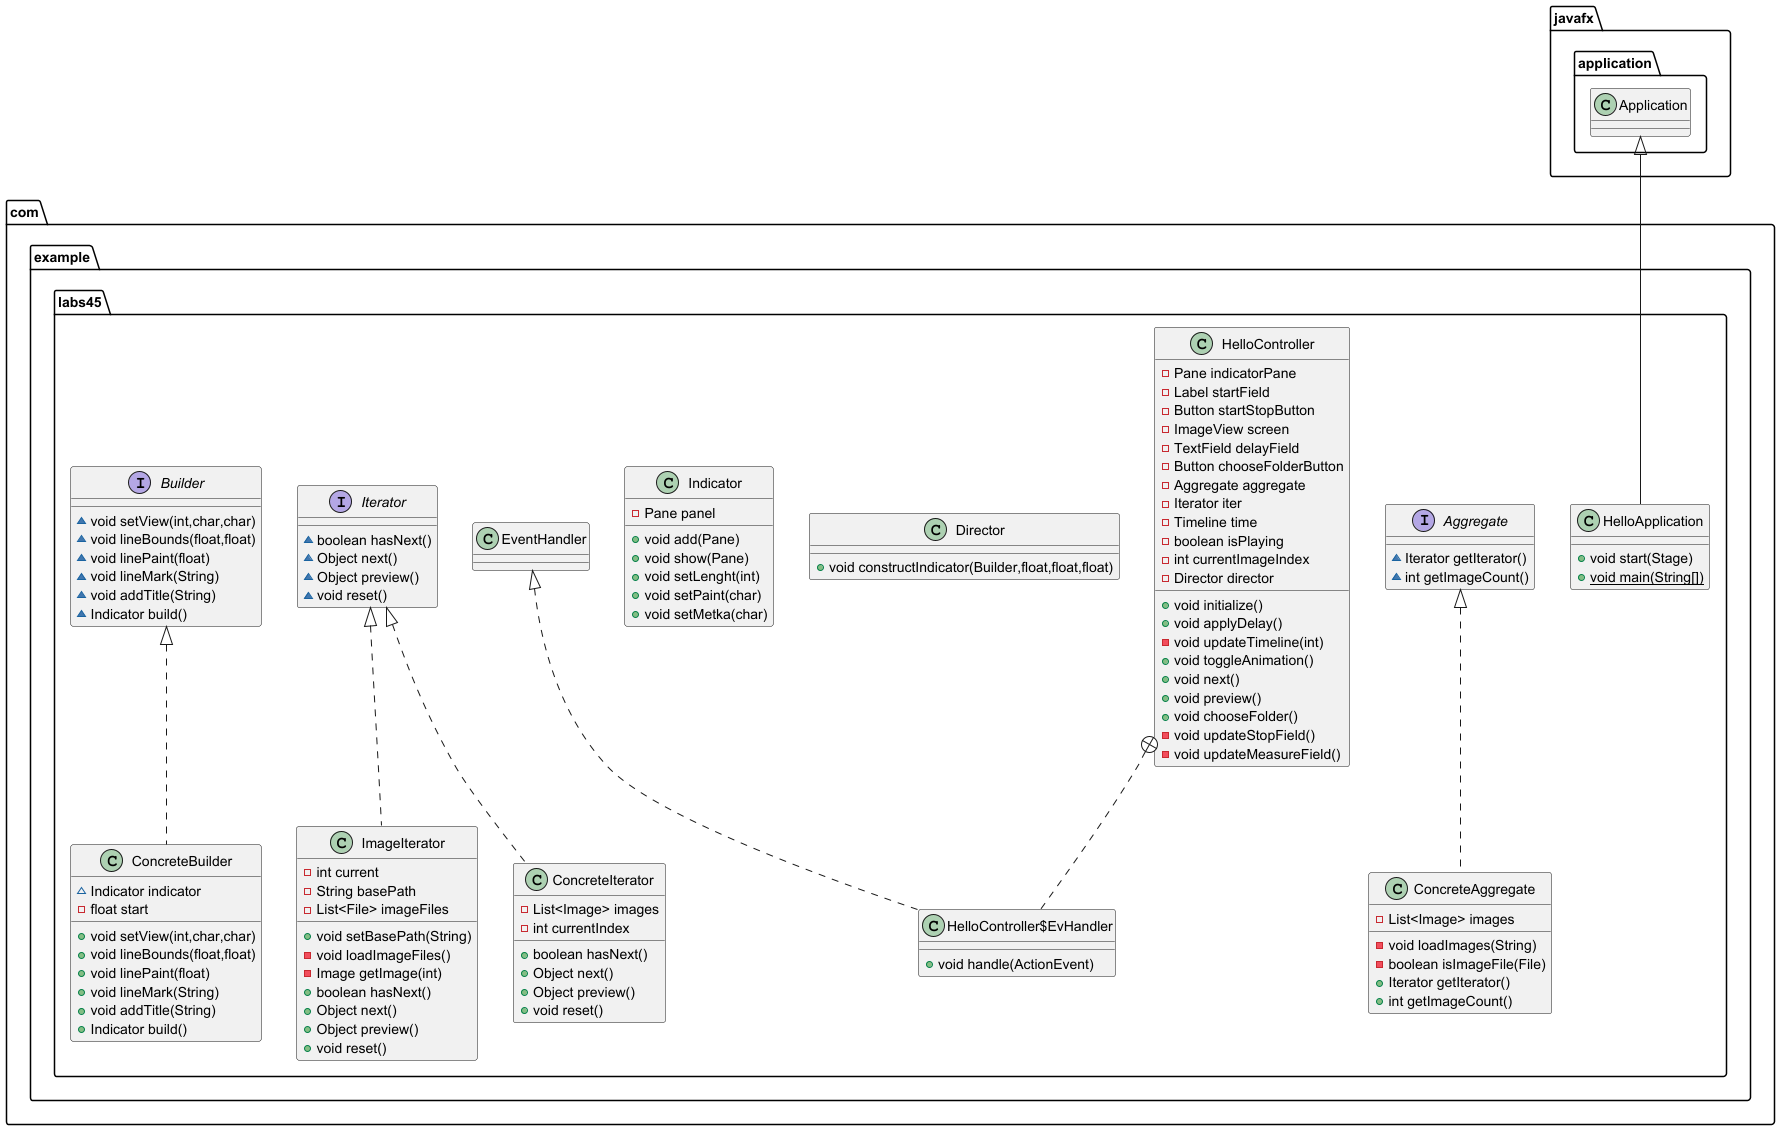

The diagram above was rendered by PlantUML. Its source (embedded in the PNG):
@startuml
class com.example.labs45.ImageIterator {
- int current
- String basePath
- List<File> imageFiles
+ void setBasePath(String)
- void loadImageFiles()
- Image getImage(int)
+ boolean hasNext()
+ Object next()
+ Object preview()
+ void reset()
}


class com.example.labs45.HelloApplication {
+ void start(Stage)
+ {static} void main(String[])
}

class com.example.labs45.ConcreteAggregate {
- List<Image> images
- void loadImages(String)
- boolean isImageFile(File)
+ Iterator getIterator()
+ int getImageCount()
}


class com.example.labs45.HelloController {
- Pane indicatorPane
- Label startField
- Button startStopButton
- ImageView screen
- TextField delayField
- Button chooseFolderButton
- Aggregate aggregate
- Iterator iter
- Timeline time
- boolean isPlaying
- int currentImageIndex
- Director director
+ void initialize()
+ void applyDelay()
- void updateTimeline(int)
+ void toggleAnimation()
+ void next()
+ void preview()
+ void chooseFolder()
- void updateStopField()
- void updateMeasureField()
}


class com.example.labs45.HelloController$EvHandler {
+ void handle(ActionEvent)
}

interface com.example.labs45.Aggregate {
~ Iterator getIterator()
~ int getImageCount()
}

class com.example.labs45.ConcreteIterator {
- List<Image> images
- int currentIndex
+ boolean hasNext()
+ Object next()
+ Object preview()
+ void reset()
}


class com.example.labs45.Director {
+ void constructIndicator(Builder,float,float,float)
}

class com.example.labs45.Indicator {
- Pane panel
+ void add(Pane)
+ void show(Pane)
+ void setLenght(int)
+ void setPaint(char)
+ void setMetka(char)
}


interface com.example.labs45.Iterator {
~ boolean hasNext()
~ Object next()
~ Object preview()
~ void reset()
}

class com.example.labs45.ConcreteBuilder {
~ Indicator indicator
- float start
+ void setView(int,char,char)
+ void lineBounds(float,float)
+ void linePaint(float)
+ void lineMark(String)
+ void addTitle(String)
+ Indicator build()
}


interface com.example.labs45.Builder {
~ void setView(int,char,char)
~ void lineBounds(float,float)
~ void linePaint(float)
~ void lineMark(String)
~ void addTitle(String)
~ Indicator build()
}



com.example.labs45.Iterator <|.. com.example.labs45.ImageIterator
javafx.application.Application <|-- com.example.labs45.HelloApplication
com.example.labs45.Aggregate <|.. com.example.labs45.ConcreteAggregate
com.example.labs45.HelloController +.. com.example.labs45.HelloController$EvHandler
com.example.labs45.EventHandler <|.. com.example.labs45.HelloController$EvHandler
com.example.labs45.Iterator <|.. com.example.labs45.ConcreteIterator
com.example.labs45.Builder <|.. com.example.labs45.ConcreteBuilder
@enduml